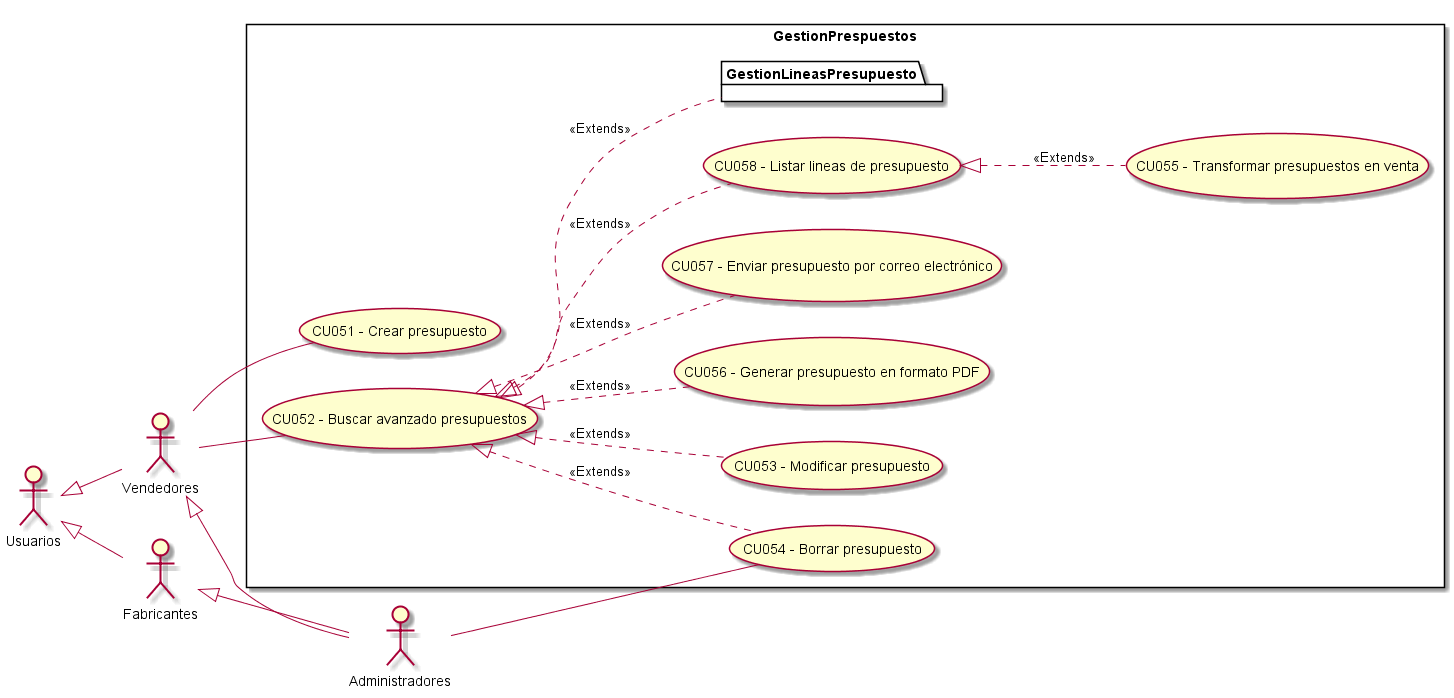

The diagram above was rendered by PlantUML. Its source (embedded in the PNG):
@startuml GestionPresupuestos
top to bottom direction
:Usuarios: 
:Administradores: 
:Vendedores:
:Fabricantes:

Usuarios <|-- Vendedores
Usuarios <|-- Fabricantes
Vendedores <|-- Administradores
Fabricantes <|-- Administradores

 left to right direction

rectangle GestionPrespuestos{
    UseCase "CU051 - Crear presupuesto" as C
    UseCase "CU052 - Buscar avanzado presupuestos" as BA
    UseCase "CU053 - Modificar presupuesto" as M
    UseCase "CU054 - Borrar presupuesto" as B
    UseCase "CU055 - Transformar presupuestos en venta" as Transformar
    UseCase "CU056 - Generar presupuesto en formato PDF" as PDF
    UseCase "CU057 - Enviar presupuesto por correo electrónico" as Enviar
    UseCase "CU058 - Listar lineas de presupuesto" as Listar
    package GestionLineasPresupuesto{
    }

    BA <|.. M : <<Extends>>
    BA <|.. B : <<Extends>>
    Listar <|.. Transformar : <<Extends>>
    BA <|.. GestionLineasPresupuesto : <<Extends>>
    BA <|.. PDF : <<Extends>>
    BA <|.. Enviar : <<Extends>>
    BA <|.. Listar: <<Extends>>
}
    Vendedores -- C
    Vendedores -- BA
    Administradores -- B

@enduml